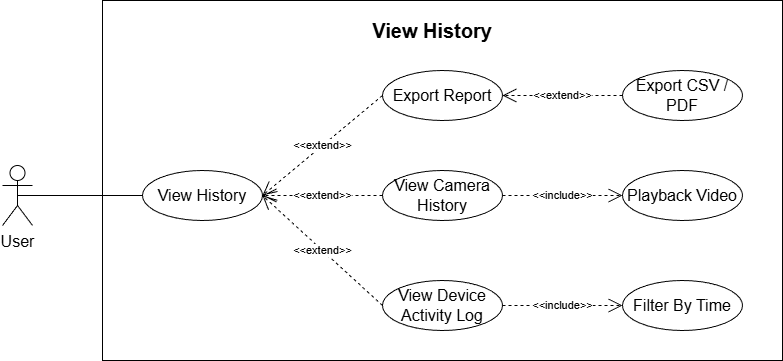

The diagram above was exported from draw.io. Its source (the exported page's mxGraphModel, read from the mxfile embedded in the PNG):
<mxGraphModel dx="1529" dy="563" grid="1" gridSize="10" guides="1" tooltips="1" connect="1" arrows="1" fold="1" page="1" pageScale="1" pageWidth="827" pageHeight="1169" background="#ffffff" math="0" shadow="0">
  <root>
    <mxCell id="0" />
    <mxCell id="1" parent="0" />
    <mxCell id="4" value="" style="rounded=0;whiteSpace=wrap;html=1;" vertex="1" parent="1">
      <mxGeometry x="-120" y="80" width="680" height="360" as="geometry" />
    </mxCell>
    <mxCell id="AlARoki6bckdKzWNbfxn-2" value="&lt;b&gt;View History&lt;/b&gt;" style="text;html=1;whiteSpace=wrap;strokeColor=none;fillColor=none;align=center;verticalAlign=middle;rounded=0;fontSize=20;" parent="1" vertex="1">
      <mxGeometry x="100" y="100" width="220" height="20" as="geometry" />
    </mxCell>
    <mxCell id="AlARoki6bckdKzWNbfxn-3" value="View History" style="ellipse;whiteSpace=wrap;html=1;fontSize=16;" parent="1" vertex="1">
      <mxGeometry x="-80" y="250" width="120" height="50" as="geometry" />
    </mxCell>
    <mxCell id="p7C47xB_Medv6AsoWtzX-1" value="View Device Activity Log" style="ellipse;whiteSpace=wrap;html=1;fontSize=16;" parent="1" vertex="1">
      <mxGeometry x="160" y="360" width="120" height="50" as="geometry" />
    </mxCell>
    <mxCell id="p7C47xB_Medv6AsoWtzX-2" value="View Camera History" style="ellipse;whiteSpace=wrap;html=1;fontSize=16;" parent="1" vertex="1">
      <mxGeometry x="160" y="250" width="120" height="50" as="geometry" />
    </mxCell>
    <mxCell id="p7C47xB_Medv6AsoWtzX-3" value="Export Report" style="ellipse;whiteSpace=wrap;html=1;fontSize=16;" parent="1" vertex="1">
      <mxGeometry x="160" y="150" width="120" height="50" as="geometry" />
    </mxCell>
    <mxCell id="p7C47xB_Medv6AsoWtzX-4" value="Filter By Time" style="ellipse;whiteSpace=wrap;html=1;fontSize=16;" parent="1" vertex="1">
      <mxGeometry x="400" y="360" width="120" height="50" as="geometry" />
    </mxCell>
    <mxCell id="p7C47xB_Medv6AsoWtzX-5" value="Playback Video" style="ellipse;whiteSpace=wrap;html=1;fontSize=16;" parent="1" vertex="1">
      <mxGeometry x="400" y="250" width="120" height="50" as="geometry" />
    </mxCell>
    <mxCell id="p7C47xB_Medv6AsoWtzX-6" value="Export CSV / PDF" style="ellipse;whiteSpace=wrap;html=1;fontSize=16;" parent="1" vertex="1">
      <mxGeometry x="400" y="150" width="120" height="50" as="geometry" />
    </mxCell>
    <mxCell id="p7C47xB_Medv6AsoWtzX-9" value="&amp;lt;&amp;lt;extend&amp;gt;&amp;gt;" style="endArrow=open;endSize=12;dashed=1;html=1;rounded=0;exitX=0;exitY=0.5;exitDx=0;exitDy=0;entryX=1;entryY=0.5;entryDx=0;entryDy=0;fontSize=11;" parent="1" source="p7C47xB_Medv6AsoWtzX-1" target="AlARoki6bckdKzWNbfxn-3" edge="1">
      <mxGeometry width="160" relative="1" as="geometry">
        <mxPoint x="330" y="230" as="sourcePoint" />
        <mxPoint x="230" y="130" as="targetPoint" />
      </mxGeometry>
    </mxCell>
    <mxCell id="p7C47xB_Medv6AsoWtzX-10" value="&amp;lt;&amp;lt;extend&amp;gt;&amp;gt;" style="endArrow=open;endSize=12;dashed=1;html=1;rounded=0;entryX=1;entryY=0.5;entryDx=0;entryDy=0;exitX=0;exitY=0.5;exitDx=0;exitDy=0;fontSize=11;" parent="1" source="p7C47xB_Medv6AsoWtzX-2" target="AlARoki6bckdKzWNbfxn-3" edge="1">
      <mxGeometry x="-0.0044" width="160" relative="1" as="geometry">
        <mxPoint as="offset" />
        <mxPoint x="790" y="240" as="sourcePoint" />
        <mxPoint x="490" y="230" as="targetPoint" />
      </mxGeometry>
    </mxCell>
    <mxCell id="p7C47xB_Medv6AsoWtzX-11" value="&amp;lt;&amp;lt;extend&amp;gt;&amp;gt;" style="endArrow=open;endSize=12;dashed=1;html=1;rounded=0;exitX=0;exitY=0.5;exitDx=0;exitDy=0;entryX=1;entryY=0.5;entryDx=0;entryDy=0;fontSize=11;" parent="1" source="p7C47xB_Medv6AsoWtzX-3" target="AlARoki6bckdKzWNbfxn-3" edge="1">
      <mxGeometry x="-0.0044" width="160" relative="1" as="geometry">
        <mxPoint as="offset" />
        <mxPoint x="270" y="500" as="sourcePoint" />
        <mxPoint x="510" y="510" as="targetPoint" />
      </mxGeometry>
    </mxCell>
    <mxCell id="p7C47xB_Medv6AsoWtzX-12" value="&amp;lt;&amp;lt;include&amp;gt;&amp;gt;" style="endArrow=open;endSize=12;dashed=1;html=1;rounded=0;exitX=1;exitY=0.5;exitDx=0;exitDy=0;entryX=0;entryY=0.5;entryDx=0;entryDy=0;fontSize=11;" parent="1" source="p7C47xB_Medv6AsoWtzX-1" target="p7C47xB_Medv6AsoWtzX-4" edge="1">
      <mxGeometry width="160" relative="1" as="geometry">
        <mxPoint x="330" y="230" as="sourcePoint" />
        <mxPoint x="490" y="230" as="targetPoint" />
      </mxGeometry>
    </mxCell>
    <mxCell id="p7C47xB_Medv6AsoWtzX-13" value="&amp;lt;&amp;lt;include&amp;gt;&amp;gt;" style="endArrow=open;endSize=12;dashed=1;html=1;rounded=0;exitX=1;exitY=0.5;exitDx=0;exitDy=0;entryX=0;entryY=0.5;entryDx=0;entryDy=0;fontSize=11;" parent="1" source="p7C47xB_Medv6AsoWtzX-2" target="p7C47xB_Medv6AsoWtzX-5" edge="1">
      <mxGeometry width="160" relative="1" as="geometry">
        <mxPoint x="260" y="220" as="sourcePoint" />
        <mxPoint x="260" y="430" as="targetPoint" />
      </mxGeometry>
    </mxCell>
    <mxCell id="p7C47xB_Medv6AsoWtzX-16" value="&amp;lt;&amp;lt;extend&amp;gt;&amp;gt;" style="endArrow=open;endSize=12;dashed=1;html=1;rounded=0;exitX=0;exitY=0.5;exitDx=0;exitDy=0;entryX=1;entryY=0.5;entryDx=0;entryDy=0;fontSize=11;" parent="1" source="p7C47xB_Medv6AsoWtzX-6" target="p7C47xB_Medv6AsoWtzX-3" edge="1">
      <mxGeometry width="160" relative="1" as="geometry">
        <mxPoint x="520" y="580" as="sourcePoint" />
        <mxPoint x="520" y="320" as="targetPoint" />
      </mxGeometry>
    </mxCell>
    <mxCell id="p7C47xB_Medv6AsoWtzX-17" value="User" style="shape=umlActor;verticalLabelPosition=bottom;verticalAlign=top;html=1;fontSize=16;" parent="1" vertex="1">
      <mxGeometry x="-220" y="245" width="30" height="60" as="geometry" />
    </mxCell>
    <mxCell id="p7C47xB_Medv6AsoWtzX-18" value="" style="endArrow=none;html=1;rounded=0;exitX=0.5;exitY=0.5;exitDx=0;exitDy=0;exitPerimeter=0;entryX=0;entryY=0.5;entryDx=0;entryDy=0;fontSize=16;" parent="1" source="p7C47xB_Medv6AsoWtzX-17" target="AlARoki6bckdKzWNbfxn-3" edge="1">
      <mxGeometry width="50" height="50" relative="1" as="geometry">
        <mxPoint x="280" y="295" as="sourcePoint" />
        <mxPoint x="-70" y="250" as="targetPoint" />
      </mxGeometry>
    </mxCell>
  </root>
</mxGraphModel>